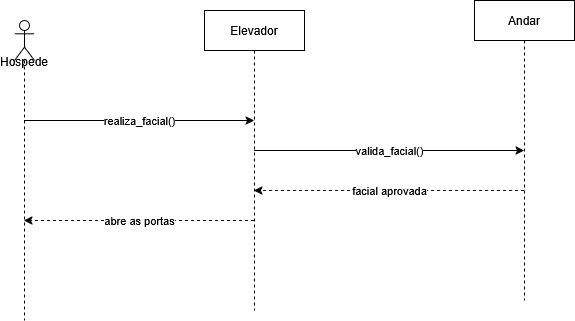

The diagram above was exported from draw.io. Its source (the exported page's mxGraphModel, read from the mxfile embedded in the PNG):
<mxGraphModel dx="872" dy="439" grid="1" gridSize="10" guides="1" tooltips="1" connect="1" arrows="1" fold="1" page="1" pageScale="1" pageWidth="827" pageHeight="1169" math="0" shadow="0">
  <root>
    <mxCell id="0" />
    <mxCell id="1" parent="0" />
    <mxCell id="3UFLIfTssUaEHClWFJk--4" value="realiza_facial()" style="edgeStyle=orthogonalEdgeStyle;rounded=0;orthogonalLoop=1;jettySize=auto;html=1;curved=0;" edge="1" parent="1" source="3UFLIfTssUaEHClWFJk--1" target="3UFLIfTssUaEHClWFJk--2">
      <mxGeometry relative="1" as="geometry">
        <Array as="points">
          <mxPoint x="220" y="140" />
          <mxPoint x="220" y="140" />
        </Array>
      </mxGeometry>
    </mxCell>
    <mxCell id="3UFLIfTssUaEHClWFJk--1" value="&lt;div&gt;&lt;br&gt;&lt;/div&gt;&lt;div&gt;&lt;br&gt;&lt;/div&gt;&lt;div&gt;&lt;br&gt;&lt;/div&gt;&lt;div&gt;Hospede&lt;/div&gt;" style="shape=umlLifeline;perimeter=lifelinePerimeter;whiteSpace=wrap;html=1;container=1;dropTarget=0;collapsible=0;recursiveResize=0;outlineConnect=0;portConstraint=eastwest;newEdgeStyle={&quot;curved&quot;:0,&quot;rounded&quot;:0};participant=umlActor;" vertex="1" parent="1">
      <mxGeometry x="90" y="40" width="20" height="300" as="geometry" />
    </mxCell>
    <mxCell id="3UFLIfTssUaEHClWFJk--5" value="valida_facial()" style="edgeStyle=orthogonalEdgeStyle;rounded=0;orthogonalLoop=1;jettySize=auto;html=1;curved=0;" edge="1" parent="1" source="3UFLIfTssUaEHClWFJk--2" target="3UFLIfTssUaEHClWFJk--3">
      <mxGeometry relative="1" as="geometry">
        <Array as="points">
          <mxPoint x="400" y="170" />
          <mxPoint x="400" y="170" />
        </Array>
      </mxGeometry>
    </mxCell>
    <mxCell id="3UFLIfTssUaEHClWFJk--8" value="abre as portas" style="edgeStyle=orthogonalEdgeStyle;rounded=0;orthogonalLoop=1;jettySize=auto;html=1;curved=0;dashed=1;" edge="1" parent="1" source="3UFLIfTssUaEHClWFJk--2" target="3UFLIfTssUaEHClWFJk--1">
      <mxGeometry relative="1" as="geometry">
        <Array as="points">
          <mxPoint x="210" y="240" />
          <mxPoint x="210" y="240" />
        </Array>
      </mxGeometry>
    </mxCell>
    <mxCell id="3UFLIfTssUaEHClWFJk--2" value="Elevador" style="shape=umlLifeline;perimeter=lifelinePerimeter;whiteSpace=wrap;html=1;container=1;dropTarget=0;collapsible=0;recursiveResize=0;outlineConnect=0;portConstraint=eastwest;newEdgeStyle={&quot;curved&quot;:0,&quot;rounded&quot;:0};" vertex="1" parent="1">
      <mxGeometry x="280" y="30" width="100" height="300" as="geometry" />
    </mxCell>
    <mxCell id="3UFLIfTssUaEHClWFJk--7" value="facial aprovada" style="edgeStyle=orthogonalEdgeStyle;rounded=0;orthogonalLoop=1;jettySize=auto;html=1;curved=0;dashed=1;" edge="1" parent="1" source="3UFLIfTssUaEHClWFJk--3" target="3UFLIfTssUaEHClWFJk--2">
      <mxGeometry relative="1" as="geometry">
        <Array as="points">
          <mxPoint x="460" y="210" />
          <mxPoint x="460" y="210" />
        </Array>
      </mxGeometry>
    </mxCell>
    <mxCell id="3UFLIfTssUaEHClWFJk--3" value="Andar" style="shape=umlLifeline;perimeter=lifelinePerimeter;whiteSpace=wrap;html=1;container=1;dropTarget=0;collapsible=0;recursiveResize=0;outlineConnect=0;portConstraint=eastwest;newEdgeStyle={&quot;curved&quot;:0,&quot;rounded&quot;:0};" vertex="1" parent="1">
      <mxGeometry x="550" y="20" width="100" height="300" as="geometry" />
    </mxCell>
  </root>
</mxGraphModel>